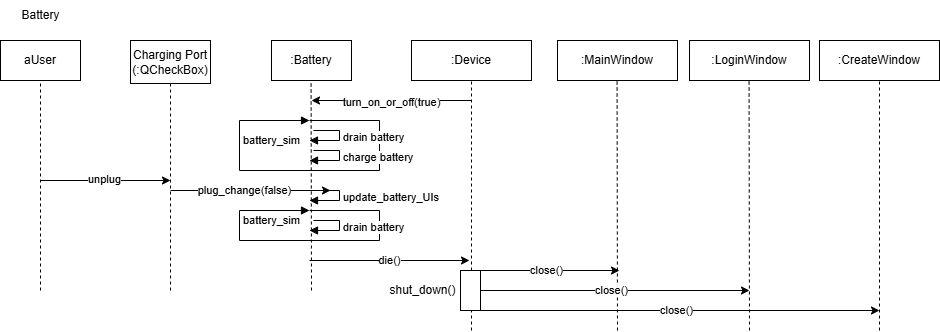

The diagram above was exported from draw.io. Its source (the exported page's mxGraphModel, read from the mxfile embedded in the PNG):
<mxGraphModel dx="1222" dy="1030" grid="1" gridSize="10" guides="1" tooltips="1" connect="1" arrows="1" fold="1" page="1" pageScale="1" pageWidth="10000" pageHeight="10000" math="0" shadow="0">
  <root>
    <mxCell id="0" />
    <mxCell id="1" parent="0" />
    <mxCell id="2" value="Battery" style="text;html=1;align=center;verticalAlign=middle;resizable=0;points=[];autosize=1;strokeColor=none;fillColor=none;" vertex="1" parent="1">
      <mxGeometry x="90" y="3430" width="60" height="30" as="geometry" />
    </mxCell>
    <mxCell id="3" value=":Battery" style="html=1;whiteSpace=wrap;" vertex="1" parent="1">
      <mxGeometry x="351" y="3470" width="80" height="40" as="geometry" />
    </mxCell>
    <mxCell id="4" value=":Device" style="html=1;whiteSpace=wrap;" vertex="1" parent="1">
      <mxGeometry x="491" y="3470" width="120" height="40" as="geometry" />
    </mxCell>
    <mxCell id="5" value="" style="endArrow=none;dashed=1;html=1;rounded=0;entryX=0.5;entryY=1;entryDx=0;entryDy=0;" edge="1" target="4" parent="1">
      <mxGeometry width="50" height="50" relative="1" as="geometry">
        <mxPoint x="551" y="3760" as="sourcePoint" />
        <mxPoint x="551" y="3570" as="targetPoint" />
      </mxGeometry>
    </mxCell>
    <mxCell id="6" value="Charging Port&lt;br&gt;(:QCheckBox)" style="html=1;whiteSpace=wrap;" vertex="1" parent="1">
      <mxGeometry x="210" y="3470" width="80" height="43" as="geometry" />
    </mxCell>
    <mxCell id="7" value="" style="endArrow=none;dashed=1;html=1;rounded=0;" edge="1" parent="1">
      <mxGeometry width="50" height="50" relative="1" as="geometry">
        <mxPoint x="250" y="3720" as="sourcePoint" />
        <mxPoint x="250" y="3510" as="targetPoint" />
      </mxGeometry>
    </mxCell>
    <mxCell id="8" value="aUser" style="html=1;whiteSpace=wrap;" vertex="1" parent="1">
      <mxGeometry x="80" y="3470" width="80" height="40" as="geometry" />
    </mxCell>
    <mxCell id="9" value="" style="endArrow=none;dashed=1;html=1;rounded=0;" edge="1" parent="1">
      <mxGeometry width="50" height="50" relative="1" as="geometry">
        <mxPoint x="120" y="3720" as="sourcePoint" />
        <mxPoint x="120" y="3510" as="targetPoint" />
      </mxGeometry>
    </mxCell>
    <mxCell id="10" value="" style="edgeStyle=none;orthogonalLoop=1;jettySize=auto;html=1;rounded=0;" edge="1" parent="1">
      <mxGeometry width="100" relative="1" as="geometry">
        <mxPoint x="120" y="3610" as="sourcePoint" />
        <mxPoint x="250" y="3610" as="targetPoint" />
        <Array as="points" />
      </mxGeometry>
    </mxCell>
    <mxCell id="11" value="unplug" style="edgeLabel;html=1;align=center;verticalAlign=middle;resizable=0;points=[];" connectable="0" vertex="1" parent="10">
      <mxGeometry x="-0.1346" y="2" relative="1" as="geometry">
        <mxPoint x="6" as="offset" />
      </mxGeometry>
    </mxCell>
    <mxCell id="12" value="" style="endArrow=none;dashed=1;html=1;rounded=0;entryX=0.5;entryY=1;entryDx=0;entryDy=0;" edge="1" parent="1">
      <mxGeometry width="50" height="50" relative="1" as="geometry">
        <mxPoint x="391" y="3720" as="sourcePoint" />
        <mxPoint x="390.58000000000004" y="3510" as="targetPoint" />
      </mxGeometry>
    </mxCell>
    <mxCell id="13" value="" style="edgeStyle=none;orthogonalLoop=1;jettySize=auto;html=1;rounded=0;" edge="1" parent="1">
      <mxGeometry width="100" relative="1" as="geometry">
        <mxPoint x="551" y="3530" as="sourcePoint" />
        <mxPoint x="391" y="3530" as="targetPoint" />
        <Array as="points" />
      </mxGeometry>
    </mxCell>
    <mxCell id="14" value="turn_on_or_off(true)" style="edgeLabel;html=1;align=center;verticalAlign=middle;resizable=0;points=[];" connectable="0" vertex="1" parent="13">
      <mxGeometry x="0.0076" y="1" relative="1" as="geometry">
        <mxPoint x="-1" as="offset" />
      </mxGeometry>
    </mxCell>
    <mxCell id="15" value="battery_sim" style="html=1;align=left;spacingLeft=2;endArrow=block;rounded=0;edgeStyle=orthogonalEdgeStyle;curved=0;rounded=0;" edge="1" parent="1">
      <mxGeometry x="0.5263" relative="1" as="geometry">
        <mxPoint x="389" y="3550" as="sourcePoint" />
        <Array as="points">
          <mxPoint x="459" y="3550" />
          <mxPoint x="459" y="3600" />
          <mxPoint x="319" y="3600" />
          <mxPoint x="319" y="3550" />
        </Array>
        <mxPoint x="389" y="3550" as="targetPoint" />
        <mxPoint as="offset" />
      </mxGeometry>
    </mxCell>
    <mxCell id="16" value="drain battery" style="html=1;align=left;spacingLeft=2;endArrow=block;rounded=0;edgeStyle=orthogonalEdgeStyle;curved=0;rounded=0;" edge="1" parent="1">
      <mxGeometry relative="1" as="geometry">
        <mxPoint x="392.99" y="3560" as="sourcePoint" />
        <Array as="points">
          <mxPoint x="419" y="3560" />
          <mxPoint x="419" y="3570" />
          <mxPoint x="389" y="3570" />
        </Array>
        <mxPoint x="389" y="3570" as="targetPoint" />
      </mxGeometry>
    </mxCell>
    <mxCell id="17" value="charge battery" style="html=1;align=left;spacingLeft=2;endArrow=block;rounded=0;edgeStyle=orthogonalEdgeStyle;curved=0;rounded=0;" edge="1" parent="1">
      <mxGeometry relative="1" as="geometry">
        <mxPoint x="392.98" y="3580" as="sourcePoint" />
        <Array as="points">
          <mxPoint x="418.99" y="3580" />
          <mxPoint x="418.99" y="3590" />
          <mxPoint x="388.99" y="3590" />
        </Array>
        <mxPoint x="388.99" y="3590" as="targetPoint" />
      </mxGeometry>
    </mxCell>
    <mxCell id="18" value="" style="edgeStyle=none;orthogonalLoop=1;jettySize=auto;html=1;rounded=0;" edge="1" parent="1">
      <mxGeometry width="100" relative="1" as="geometry">
        <mxPoint x="250" y="3620" as="sourcePoint" />
        <mxPoint x="410" y="3620" as="targetPoint" />
        <Array as="points" />
      </mxGeometry>
    </mxCell>
    <mxCell id="19" value="plug_change(false)" style="edgeLabel;html=1;align=center;verticalAlign=middle;resizable=0;points=[];" connectable="0" vertex="1" parent="18">
      <mxGeometry x="-0.0731" y="1" relative="1" as="geometry">
        <mxPoint as="offset" />
      </mxGeometry>
    </mxCell>
    <mxCell id="20" value="battery_sim" style="html=1;align=left;spacingLeft=2;endArrow=block;rounded=0;edgeStyle=orthogonalEdgeStyle;curved=0;rounded=0;" edge="1" parent="1">
      <mxGeometry x="0.5263" relative="1" as="geometry">
        <mxPoint x="389" y="3640" as="sourcePoint" />
        <Array as="points">
          <mxPoint x="459" y="3640" />
          <mxPoint x="459" y="3670" />
          <mxPoint x="319" y="3670" />
          <mxPoint x="319" y="3640" />
        </Array>
        <mxPoint x="389" y="3640" as="targetPoint" />
        <mxPoint as="offset" />
      </mxGeometry>
    </mxCell>
    <mxCell id="21" value="drain battery" style="html=1;align=left;spacingLeft=2;endArrow=block;rounded=0;edgeStyle=orthogonalEdgeStyle;curved=0;rounded=0;" edge="1" parent="1">
      <mxGeometry relative="1" as="geometry">
        <mxPoint x="392.99" y="3650" as="sourcePoint" />
        <Array as="points">
          <mxPoint x="419" y="3650" />
          <mxPoint x="419" y="3660" />
          <mxPoint x="389" y="3660" />
        </Array>
        <mxPoint x="389" y="3660" as="targetPoint" />
      </mxGeometry>
    </mxCell>
    <mxCell id="22" value="update_battery_UIs" style="html=1;align=left;spacingLeft=2;endArrow=block;rounded=0;edgeStyle=orthogonalEdgeStyle;curved=0;rounded=0;" edge="1" parent="1">
      <mxGeometry relative="1" as="geometry">
        <mxPoint x="392.98" y="3620" as="sourcePoint" />
        <Array as="points">
          <mxPoint x="418.99" y="3620" />
          <mxPoint x="418.99" y="3630" />
          <mxPoint x="388.99" y="3630" />
        </Array>
        <mxPoint x="388.99" y="3630" as="targetPoint" />
      </mxGeometry>
    </mxCell>
    <mxCell id="23" value="" style="edgeStyle=none;orthogonalLoop=1;jettySize=auto;html=1;rounded=0;" edge="1" parent="1">
      <mxGeometry width="100" relative="1" as="geometry">
        <mxPoint x="389" y="3690" as="sourcePoint" />
        <mxPoint x="549" y="3690" as="targetPoint" />
        <Array as="points" />
      </mxGeometry>
    </mxCell>
    <mxCell id="24" value="die()" style="edgeLabel;html=1;align=center;verticalAlign=middle;resizable=0;points=[];" connectable="0" vertex="1" parent="23">
      <mxGeometry x="0.0076" y="1" relative="1" as="geometry">
        <mxPoint x="-1" as="offset" />
      </mxGeometry>
    </mxCell>
    <mxCell id="25" value=":MainWindow" style="html=1;whiteSpace=wrap;" vertex="1" parent="1">
      <mxGeometry x="637" y="3470" width="120" height="40" as="geometry" />
    </mxCell>
    <mxCell id="26" value=":CreateWindow" style="html=1;whiteSpace=wrap;" vertex="1" parent="1">
      <mxGeometry x="899" y="3470" width="120" height="40" as="geometry" />
    </mxCell>
    <mxCell id="27" value=":LoginWindow" style="html=1;whiteSpace=wrap;" vertex="1" parent="1">
      <mxGeometry x="769" y="3470" width="120" height="40" as="geometry" />
    </mxCell>
    <mxCell id="28" value="" style="endArrow=none;dashed=1;html=1;rounded=0;entryX=0.5;entryY=1;entryDx=0;entryDy=0;" edge="1" parent="1">
      <mxGeometry width="50" height="50" relative="1" as="geometry">
        <mxPoint x="697" y="3760" as="sourcePoint" />
        <mxPoint x="696.5699999999999" y="3510" as="targetPoint" />
      </mxGeometry>
    </mxCell>
    <mxCell id="29" value="" style="endArrow=none;dashed=1;html=1;rounded=0;entryX=0.5;entryY=1;entryDx=0;entryDy=0;" edge="1" parent="1">
      <mxGeometry width="50" height="50" relative="1" as="geometry">
        <mxPoint x="829" y="3760" as="sourcePoint" />
        <mxPoint x="828.5699999999999" y="3510" as="targetPoint" />
      </mxGeometry>
    </mxCell>
    <mxCell id="30" value="" style="endArrow=none;dashed=1;html=1;rounded=0;entryX=0.5;entryY=1;entryDx=0;entryDy=0;" edge="1" parent="1">
      <mxGeometry width="50" height="50" relative="1" as="geometry">
        <mxPoint x="959" y="3760" as="sourcePoint" />
        <mxPoint x="959" y="3510" as="targetPoint" />
      </mxGeometry>
    </mxCell>
    <mxCell id="31" value="" style="edgeStyle=none;orthogonalLoop=1;jettySize=auto;html=1;rounded=0;" edge="1" parent="1">
      <mxGeometry width="100" relative="1" as="geometry">
        <mxPoint x="551" y="3700" as="sourcePoint" />
        <mxPoint x="699" y="3700" as="targetPoint" />
        <Array as="points" />
      </mxGeometry>
    </mxCell>
    <mxCell id="32" value="close()" style="edgeLabel;html=1;align=center;verticalAlign=middle;resizable=0;points=[];" connectable="0" vertex="1" parent="31">
      <mxGeometry x="0.0076" y="1" relative="1" as="geometry">
        <mxPoint x="-1" as="offset" />
      </mxGeometry>
    </mxCell>
    <mxCell id="33" value="" style="edgeStyle=none;orthogonalLoop=1;jettySize=auto;html=1;rounded=0;" edge="1" parent="1">
      <mxGeometry width="100" relative="1" as="geometry">
        <mxPoint x="551" y="3720" as="sourcePoint" />
        <mxPoint x="829" y="3720" as="targetPoint" />
        <Array as="points" />
      </mxGeometry>
    </mxCell>
    <mxCell id="34" value="close()" style="edgeLabel;html=1;align=center;verticalAlign=middle;resizable=0;points=[];" connectable="0" vertex="1" parent="33">
      <mxGeometry x="0.0076" y="1" relative="1" as="geometry">
        <mxPoint x="-1" as="offset" />
      </mxGeometry>
    </mxCell>
    <mxCell id="35" value="" style="edgeStyle=none;orthogonalLoop=1;jettySize=auto;html=1;rounded=0;" edge="1" parent="1">
      <mxGeometry width="100" relative="1" as="geometry">
        <mxPoint x="551" y="3740" as="sourcePoint" />
        <mxPoint x="959" y="3740" as="targetPoint" />
        <Array as="points" />
      </mxGeometry>
    </mxCell>
    <mxCell id="36" value="close()" style="edgeLabel;html=1;align=center;verticalAlign=middle;resizable=0;points=[];" connectable="0" vertex="1" parent="35">
      <mxGeometry x="0.0076" y="1" relative="1" as="geometry">
        <mxPoint x="-1" as="offset" />
      </mxGeometry>
    </mxCell>
    <mxCell id="37" value="" style="rounded=0;whiteSpace=wrap;html=1;" vertex="1" parent="1">
      <mxGeometry x="540" y="3700" width="20" height="40" as="geometry" />
    </mxCell>
    <mxCell id="38" value="shut_down()" style="text;html=1;align=center;verticalAlign=middle;resizable=0;points=[];autosize=1;strokeColor=none;fillColor=none;" vertex="1" parent="1">
      <mxGeometry x="457" y="3705" width="90" height="30" as="geometry" />
    </mxCell>
  </root>
</mxGraphModel>